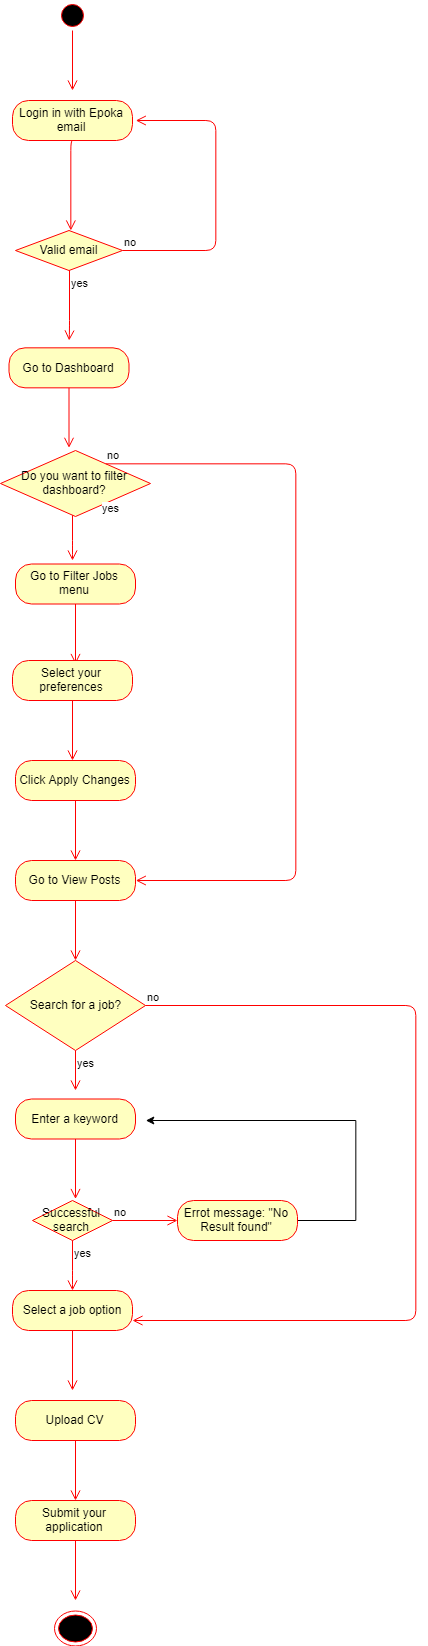

The diagram above was exported from draw.io. Its source (the exported page's mxGraphModel, read from the mxfile embedded in the PNG):
<mxGraphModel dx="2083" dy="835" grid="1" gridSize="10" guides="1" tooltips="1" connect="1" arrows="1" fold="1" page="1" pageScale="1" pageWidth="827" pageHeight="1169" background="#ffffff" math="0" shadow="0">
  <root>
    <mxCell id="0" />
    <mxCell id="1" parent="0" />
    <mxCell id="RMD7FMvgWWFP3Tz4_pWy-41" value="" style="ellipse;html=1;shape=startState;fillColor=#000000;strokeColor=#ff0000;" vertex="1" parent="1">
      <mxGeometry x="412" y="20" width="30" height="30" as="geometry" />
    </mxCell>
    <mxCell id="RMD7FMvgWWFP3Tz4_pWy-42" value="" style="edgeStyle=orthogonalEdgeStyle;html=1;verticalAlign=bottom;endArrow=open;endSize=8;strokeColor=#ff0000;" edge="1" source="RMD7FMvgWWFP3Tz4_pWy-41" parent="1">
      <mxGeometry relative="1" as="geometry">
        <mxPoint x="427" y="110" as="targetPoint" />
      </mxGeometry>
    </mxCell>
    <mxCell id="RMD7FMvgWWFP3Tz4_pWy-46" value="Login in with Epoka email" style="rounded=1;whiteSpace=wrap;html=1;arcSize=40;fontColor=#000000;fillColor=#ffffc0;strokeColor=#ff0000;" vertex="1" parent="1">
      <mxGeometry x="367" y="120" width="120" height="40" as="geometry" />
    </mxCell>
    <mxCell id="RMD7FMvgWWFP3Tz4_pWy-47" value="" style="edgeStyle=orthogonalEdgeStyle;html=1;verticalAlign=bottom;endArrow=open;endSize=8;strokeColor=#ff0000;entryX=0.517;entryY=0;entryDx=0;entryDy=0;entryPerimeter=0;" edge="1" parent="1" target="RMD7FMvgWWFP3Tz4_pWy-51">
      <mxGeometry relative="1" as="geometry">
        <mxPoint x="425.5" y="240" as="targetPoint" />
        <mxPoint x="428.5" y="160" as="sourcePoint" />
        <Array as="points">
          <mxPoint x="425" y="160" />
        </Array>
      </mxGeometry>
    </mxCell>
    <mxCell id="RMD7FMvgWWFP3Tz4_pWy-51" value="Valid email" style="rhombus;whiteSpace=wrap;html=1;fillColor=#ffffc0;strokeColor=#ff0000;" vertex="1" parent="1">
      <mxGeometry x="370" y="250" width="107" height="40" as="geometry" />
    </mxCell>
    <mxCell id="RMD7FMvgWWFP3Tz4_pWy-52" value="no" style="edgeStyle=orthogonalEdgeStyle;html=1;align=left;verticalAlign=bottom;endArrow=open;endSize=8;strokeColor=#ff0000;" edge="1" source="RMD7FMvgWWFP3Tz4_pWy-51" parent="1">
      <mxGeometry x="-1" relative="1" as="geometry">
        <mxPoint x="490" y="140" as="targetPoint" />
        <Array as="points">
          <mxPoint x="570" y="270" />
          <mxPoint x="570" y="140" />
        </Array>
      </mxGeometry>
    </mxCell>
    <mxCell id="RMD7FMvgWWFP3Tz4_pWy-53" value="yes" style="edgeStyle=orthogonalEdgeStyle;html=1;align=left;verticalAlign=top;endArrow=open;endSize=8;strokeColor=#ff0000;" edge="1" source="RMD7FMvgWWFP3Tz4_pWy-51" parent="1">
      <mxGeometry x="-1" relative="1" as="geometry">
        <mxPoint x="424" y="360" as="targetPoint" />
        <Array as="points">
          <mxPoint x="424" y="350" />
        </Array>
      </mxGeometry>
    </mxCell>
    <mxCell id="RMD7FMvgWWFP3Tz4_pWy-81" value="Go to Dashboard" style="rounded=1;whiteSpace=wrap;html=1;arcSize=40;fontColor=#000000;fillColor=#ffffc0;strokeColor=#ff0000;" vertex="1" parent="1">
      <mxGeometry x="363.5" y="367.3333740234375" width="120" height="40" as="geometry" />
    </mxCell>
    <mxCell id="RMD7FMvgWWFP3Tz4_pWy-82" value="" style="edgeStyle=orthogonalEdgeStyle;html=1;verticalAlign=bottom;endArrow=open;endSize=8;strokeColor=#ff0000;" edge="1" parent="1" source="RMD7FMvgWWFP3Tz4_pWy-81">
      <mxGeometry relative="1" as="geometry">
        <mxPoint x="423.5" y="467.3333740234375" as="targetPoint" />
      </mxGeometry>
    </mxCell>
    <mxCell id="RMD7FMvgWWFP3Tz4_pWy-89" value="Do you want to filter dashboard?" style="rhombus;whiteSpace=wrap;html=1;fillColor=#ffffc0;strokeColor=#ff0000;" vertex="1" parent="1">
      <mxGeometry x="355" y="470" width="150" height="66" as="geometry" />
    </mxCell>
    <mxCell id="RMD7FMvgWWFP3Tz4_pWy-90" value="no" style="edgeStyle=orthogonalEdgeStyle;html=1;align=left;verticalAlign=bottom;endArrow=open;endSize=8;strokeColor=#ff0000;entryX=1;entryY=0.5;entryDx=0;entryDy=0;" edge="1" source="RMD7FMvgWWFP3Tz4_pWy-89" parent="1" target="RMD7FMvgWWFP3Tz4_pWy-102">
      <mxGeometry x="-1" relative="1" as="geometry">
        <mxPoint x="567" y="503.5" as="targetPoint" />
        <Array as="points">
          <mxPoint x="650" y="483" />
          <mxPoint x="650" y="900" />
        </Array>
      </mxGeometry>
    </mxCell>
    <mxCell id="RMD7FMvgWWFP3Tz4_pWy-91" value="yes" style="edgeStyle=orthogonalEdgeStyle;html=1;align=left;verticalAlign=top;endArrow=open;endSize=8;strokeColor=#ff0000;" edge="1" source="RMD7FMvgWWFP3Tz4_pWy-89" parent="1">
      <mxGeometry x="-1" y="34" relative="1" as="geometry">
        <mxPoint x="427" y="580" as="targetPoint" />
        <Array as="points">
          <mxPoint x="427" y="570" />
          <mxPoint x="427" y="570" />
        </Array>
        <mxPoint x="-6" y="-20" as="offset" />
      </mxGeometry>
    </mxCell>
    <mxCell id="RMD7FMvgWWFP3Tz4_pWy-95" value="Go to Filter Jobs menu" style="rounded=1;whiteSpace=wrap;html=1;arcSize=40;fontColor=#000000;fillColor=#ffffc0;strokeColor=#ff0000;" vertex="1" parent="1">
      <mxGeometry x="370" y="583.5" width="120" height="40" as="geometry" />
    </mxCell>
    <mxCell id="RMD7FMvgWWFP3Tz4_pWy-96" value="" style="edgeStyle=orthogonalEdgeStyle;html=1;verticalAlign=bottom;endArrow=open;endSize=8;strokeColor=#ff0000;" edge="1" parent="1" source="RMD7FMvgWWFP3Tz4_pWy-95">
      <mxGeometry relative="1" as="geometry">
        <mxPoint x="430" y="683.5" as="targetPoint" />
      </mxGeometry>
    </mxCell>
    <mxCell id="RMD7FMvgWWFP3Tz4_pWy-98" value="Select your preferences" style="rounded=1;whiteSpace=wrap;html=1;arcSize=40;fontColor=#000000;fillColor=#ffffc0;strokeColor=#ff0000;" vertex="1" parent="1">
      <mxGeometry x="367" y="680" width="120" height="40" as="geometry" />
    </mxCell>
    <mxCell id="RMD7FMvgWWFP3Tz4_pWy-99" value="" style="edgeStyle=orthogonalEdgeStyle;html=1;verticalAlign=bottom;endArrow=open;endSize=8;strokeColor=#ff0000;" edge="1" source="RMD7FMvgWWFP3Tz4_pWy-98" parent="1">
      <mxGeometry relative="1" as="geometry">
        <mxPoint x="427" y="780" as="targetPoint" />
      </mxGeometry>
    </mxCell>
    <mxCell id="RMD7FMvgWWFP3Tz4_pWy-100" value="Click Apply Changes" style="rounded=1;whiteSpace=wrap;html=1;arcSize=40;fontColor=#000000;fillColor=#ffffc0;strokeColor=#ff0000;" vertex="1" parent="1">
      <mxGeometry x="370" y="780" width="120" height="40" as="geometry" />
    </mxCell>
    <mxCell id="RMD7FMvgWWFP3Tz4_pWy-101" value="" style="edgeStyle=orthogonalEdgeStyle;html=1;verticalAlign=bottom;endArrow=open;endSize=8;strokeColor=#ff0000;" edge="1" source="RMD7FMvgWWFP3Tz4_pWy-100" parent="1">
      <mxGeometry relative="1" as="geometry">
        <mxPoint x="430" y="880" as="targetPoint" />
      </mxGeometry>
    </mxCell>
    <mxCell id="RMD7FMvgWWFP3Tz4_pWy-102" value="Go to View Posts" style="rounded=1;whiteSpace=wrap;html=1;arcSize=40;fontColor=#000000;fillColor=#ffffc0;strokeColor=#ff0000;" vertex="1" parent="1">
      <mxGeometry x="370" y="880" width="120" height="40" as="geometry" />
    </mxCell>
    <mxCell id="RMD7FMvgWWFP3Tz4_pWy-103" value="" style="edgeStyle=orthogonalEdgeStyle;html=1;verticalAlign=bottom;endArrow=open;endSize=8;strokeColor=#ff0000;" edge="1" source="RMD7FMvgWWFP3Tz4_pWy-102" parent="1">
      <mxGeometry relative="1" as="geometry">
        <mxPoint x="430" y="980" as="targetPoint" />
      </mxGeometry>
    </mxCell>
    <mxCell id="RMD7FMvgWWFP3Tz4_pWy-104" value="Search for a job?" style="rhombus;whiteSpace=wrap;html=1;fillColor=#ffffc0;strokeColor=#ff0000;" vertex="1" parent="1">
      <mxGeometry x="360" y="980" width="140" height="90" as="geometry" />
    </mxCell>
    <mxCell id="RMD7FMvgWWFP3Tz4_pWy-105" value="no" style="edgeStyle=orthogonalEdgeStyle;html=1;align=left;verticalAlign=bottom;endArrow=open;endSize=8;strokeColor=#ff0000;entryX=1;entryY=0.75;entryDx=0;entryDy=0;" edge="1" source="RMD7FMvgWWFP3Tz4_pWy-104" parent="1" target="RMD7FMvgWWFP3Tz4_pWy-114">
      <mxGeometry x="-1" relative="1" as="geometry">
        <mxPoint x="550" y="1010" as="targetPoint" />
        <Array as="points">
          <mxPoint x="770" y="1025" />
          <mxPoint x="770" y="1340" />
        </Array>
      </mxGeometry>
    </mxCell>
    <mxCell id="RMD7FMvgWWFP3Tz4_pWy-106" value="yes" style="edgeStyle=orthogonalEdgeStyle;html=1;align=left;verticalAlign=top;endArrow=open;endSize=8;strokeColor=#ff0000;" edge="1" source="RMD7FMvgWWFP3Tz4_pWy-104" parent="1">
      <mxGeometry x="-1" relative="1" as="geometry">
        <mxPoint x="430" y="1110" as="targetPoint" />
      </mxGeometry>
    </mxCell>
    <mxCell id="RMD7FMvgWWFP3Tz4_pWy-107" value="Enter a keyword" style="rounded=1;whiteSpace=wrap;html=1;arcSize=40;fontColor=#000000;fillColor=#ffffc0;strokeColor=#ff0000;" vertex="1" parent="1">
      <mxGeometry x="370" y="1118.5" width="120" height="40" as="geometry" />
    </mxCell>
    <mxCell id="RMD7FMvgWWFP3Tz4_pWy-108" value="" style="edgeStyle=orthogonalEdgeStyle;html=1;verticalAlign=bottom;endArrow=open;endSize=8;strokeColor=#ff0000;" edge="1" source="RMD7FMvgWWFP3Tz4_pWy-107" parent="1">
      <mxGeometry relative="1" as="geometry">
        <mxPoint x="430" y="1218.5" as="targetPoint" />
      </mxGeometry>
    </mxCell>
    <mxCell id="RMD7FMvgWWFP3Tz4_pWy-109" value="Successful search" style="rhombus;whiteSpace=wrap;html=1;fillColor=#ffffc0;strokeColor=#ff0000;" vertex="1" parent="1">
      <mxGeometry x="387" y="1220" width="80" height="40" as="geometry" />
    </mxCell>
    <mxCell id="RMD7FMvgWWFP3Tz4_pWy-110" value="no" style="edgeStyle=orthogonalEdgeStyle;html=1;align=left;verticalAlign=bottom;endArrow=open;endSize=8;strokeColor=#ff0000;" edge="1" source="RMD7FMvgWWFP3Tz4_pWy-109" parent="1" target="RMD7FMvgWWFP3Tz4_pWy-112">
      <mxGeometry x="-1" relative="1" as="geometry">
        <mxPoint x="532" y="1240" as="targetPoint" />
      </mxGeometry>
    </mxCell>
    <mxCell id="RMD7FMvgWWFP3Tz4_pWy-111" value="yes" style="edgeStyle=orthogonalEdgeStyle;html=1;align=left;verticalAlign=top;endArrow=open;endSize=8;strokeColor=#ff0000;" edge="1" source="RMD7FMvgWWFP3Tz4_pWy-109" parent="1">
      <mxGeometry x="-1" relative="1" as="geometry">
        <mxPoint x="427" y="1310" as="targetPoint" />
        <Array as="points">
          <mxPoint x="427" y="1300" />
          <mxPoint x="427" y="1300" />
        </Array>
      </mxGeometry>
    </mxCell>
    <mxCell id="RMD7FMvgWWFP3Tz4_pWy-113" style="edgeStyle=orthogonalEdgeStyle;rounded=0;orthogonalLoop=1;jettySize=auto;html=1;" edge="1" parent="1" source="RMD7FMvgWWFP3Tz4_pWy-112">
      <mxGeometry relative="1" as="geometry">
        <mxPoint x="500" y="1140" as="targetPoint" />
        <Array as="points">
          <mxPoint x="710" y="1240" />
          <mxPoint x="710" y="1140" />
        </Array>
      </mxGeometry>
    </mxCell>
    <mxCell id="RMD7FMvgWWFP3Tz4_pWy-112" value="Errot message: &quot;No Result found&quot;" style="rounded=1;whiteSpace=wrap;html=1;arcSize=40;fontColor=#000000;fillColor=#ffffc0;strokeColor=#ff0000;" vertex="1" parent="1">
      <mxGeometry x="532" y="1220" width="120" height="40" as="geometry" />
    </mxCell>
    <mxCell id="RMD7FMvgWWFP3Tz4_pWy-114" value="Select a job option" style="rounded=1;whiteSpace=wrap;html=1;arcSize=40;fontColor=#000000;fillColor=#ffffc0;strokeColor=#ff0000;" vertex="1" parent="1">
      <mxGeometry x="367" y="1310" width="120" height="40" as="geometry" />
    </mxCell>
    <mxCell id="RMD7FMvgWWFP3Tz4_pWy-115" value="" style="edgeStyle=orthogonalEdgeStyle;html=1;verticalAlign=bottom;endArrow=open;endSize=8;strokeColor=#ff0000;" edge="1" source="RMD7FMvgWWFP3Tz4_pWy-114" parent="1">
      <mxGeometry relative="1" as="geometry">
        <mxPoint x="427" y="1410" as="targetPoint" />
      </mxGeometry>
    </mxCell>
    <mxCell id="RMD7FMvgWWFP3Tz4_pWy-117" value="Upload CV" style="rounded=1;whiteSpace=wrap;html=1;arcSize=40;fontColor=#000000;fillColor=#ffffc0;strokeColor=#ff0000;" vertex="1" parent="1">
      <mxGeometry x="370" y="1420" width="120" height="40" as="geometry" />
    </mxCell>
    <mxCell id="RMD7FMvgWWFP3Tz4_pWy-118" value="" style="edgeStyle=orthogonalEdgeStyle;html=1;verticalAlign=bottom;endArrow=open;endSize=8;strokeColor=#ff0000;" edge="1" source="RMD7FMvgWWFP3Tz4_pWy-117" parent="1">
      <mxGeometry relative="1" as="geometry">
        <mxPoint x="430" y="1520" as="targetPoint" />
      </mxGeometry>
    </mxCell>
    <mxCell id="RMD7FMvgWWFP3Tz4_pWy-119" value="Submit your application" style="rounded=1;whiteSpace=wrap;html=1;arcSize=40;fontColor=#000000;fillColor=#ffffc0;strokeColor=#ff0000;" vertex="1" parent="1">
      <mxGeometry x="370" y="1520" width="120" height="40" as="geometry" />
    </mxCell>
    <mxCell id="RMD7FMvgWWFP3Tz4_pWy-120" value="" style="edgeStyle=orthogonalEdgeStyle;html=1;verticalAlign=bottom;endArrow=open;endSize=8;strokeColor=#ff0000;" edge="1" source="RMD7FMvgWWFP3Tz4_pWy-119" parent="1">
      <mxGeometry relative="1" as="geometry">
        <mxPoint x="430" y="1620" as="targetPoint" />
      </mxGeometry>
    </mxCell>
    <mxCell id="RMD7FMvgWWFP3Tz4_pWy-122" value="" style="ellipse;html=1;shape=endState;fillColor=#000000;strokeColor=#ff0000;" vertex="1" parent="1">
      <mxGeometry x="409" y="1630" width="42" height="35" as="geometry" />
    </mxCell>
  </root>
</mxGraphModel>